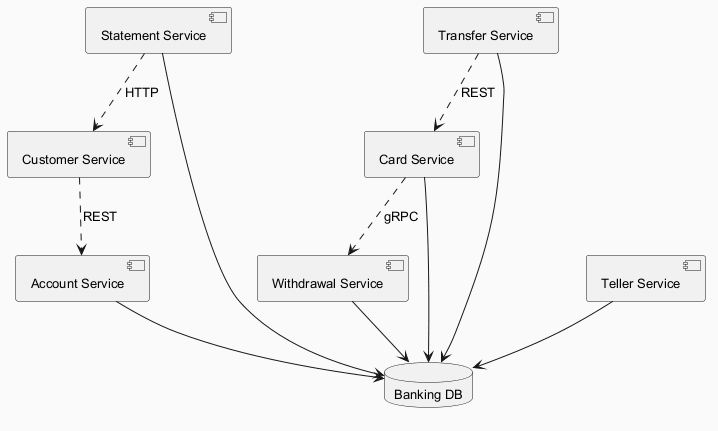

The diagram above was rendered by PlantUML. Its source (embedded in the PNG):
@startuml
skinparam backgroundColor #FAFAFA
skinparam classBackgroundColor #FFF3E0
skinparam classBorderColor #E65100
skinparam defaultFontSize 13
component "Statement Service" as C_StatementService
component "Withdrawal Service" as C_WithdrawalService
component "Transfer Service" as C_TransferService
component "Card Service" as C_CardService
component "Customer Service" as C_CustomerService
component "Account Service" as C_AccountService
component "Teller Service" as C_TellerService
database "Banking DB" as DB_banking
C_StatementService --> DB_banking
C_WithdrawalService --> DB_banking
C_TransferService --> DB_banking
C_CardService --> DB_banking
C_AccountService --> DB_banking
C_TellerService --> DB_banking
C_StatementService ..> C_CustomerService : HTTP
C_CustomerService ..> C_AccountService : REST
C_TransferService ..> C_CardService : REST
C_CardService ..> C_WithdrawalService : gRPC
@enduml